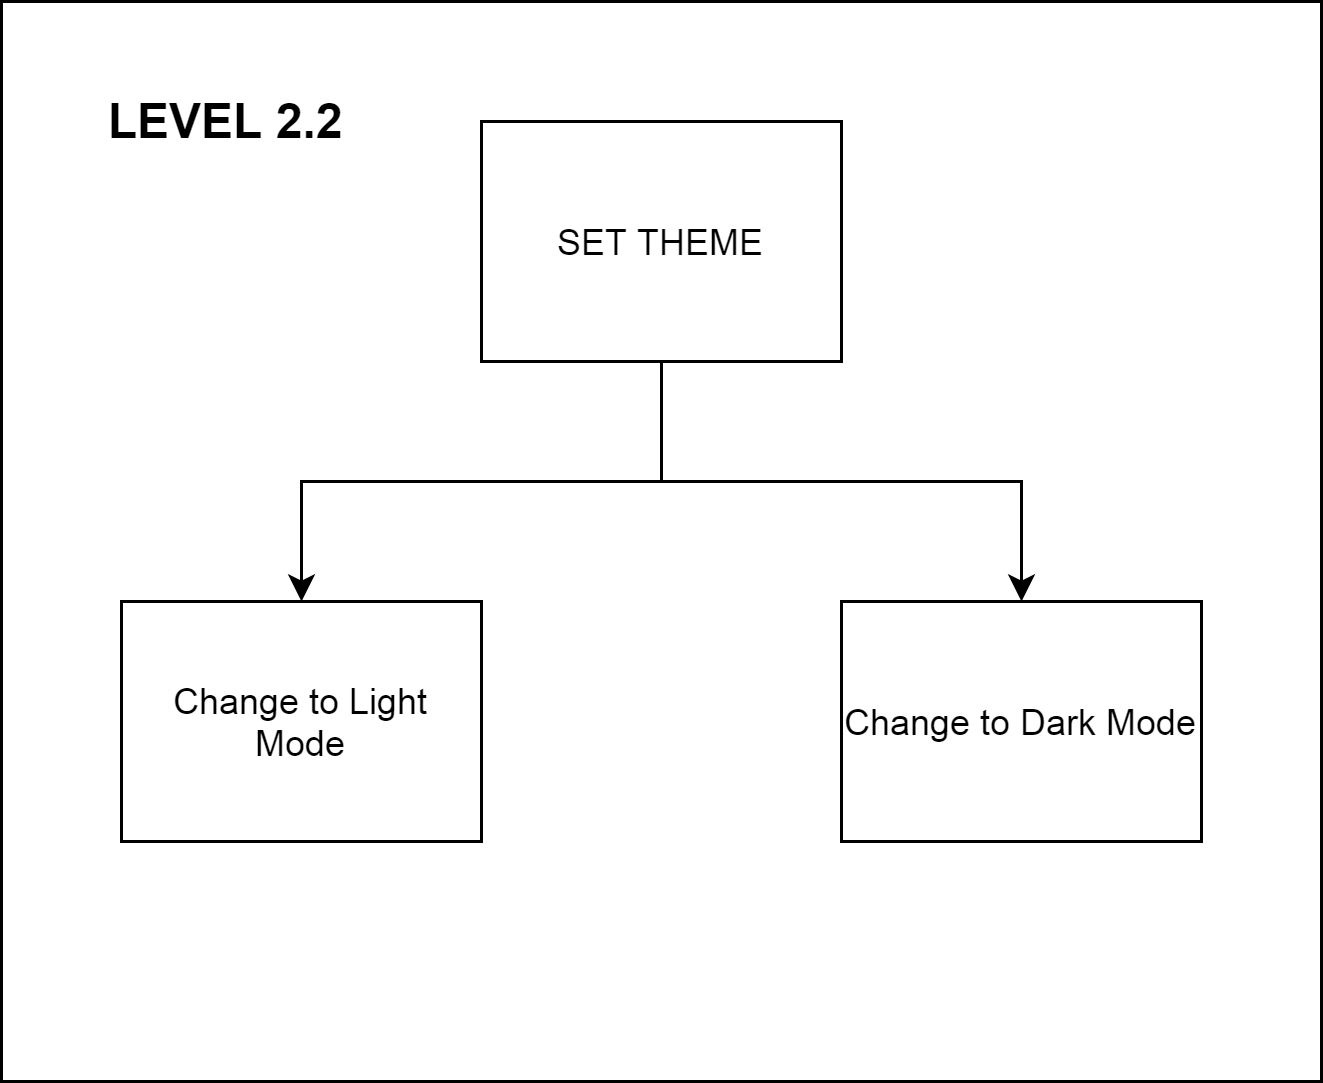

The diagram above was exported from draw.io. Its source (the exported page's mxGraphModel, read from the mxfile embedded in the PNG):
<mxGraphModel dx="3873" dy="-1570" grid="1" gridSize="10" guides="1" tooltips="1" connect="1" arrows="1" fold="1" page="1" pageScale="1" pageWidth="850" pageHeight="1100" math="0" shadow="0">
  <root>
    <mxCell id="0" />
    <mxCell id="1" parent="0" />
    <mxCell id="PKusH_Q-euZtaFJWXkb5-168" value="" style="rounded=0;whiteSpace=wrap;html=1;" vertex="1" parent="1">
      <mxGeometry x="-2080" y="2320" width="440" height="360" as="geometry" />
    </mxCell>
    <mxCell id="PKusH_Q-euZtaFJWXkb5-169" style="edgeStyle=orthogonalEdgeStyle;rounded=0;orthogonalLoop=1;jettySize=auto;html=1;exitX=0.5;exitY=1;exitDx=0;exitDy=0;" edge="1" parent="1" source="PKusH_Q-euZtaFJWXkb5-171" target="PKusH_Q-euZtaFJWXkb5-172">
      <mxGeometry relative="1" as="geometry" />
    </mxCell>
    <mxCell id="PKusH_Q-euZtaFJWXkb5-170" style="edgeStyle=orthogonalEdgeStyle;rounded=0;orthogonalLoop=1;jettySize=auto;html=1;exitX=0.5;exitY=1;exitDx=0;exitDy=0;" edge="1" parent="1" source="PKusH_Q-euZtaFJWXkb5-171" target="PKusH_Q-euZtaFJWXkb5-173">
      <mxGeometry relative="1" as="geometry" />
    </mxCell>
    <mxCell id="PKusH_Q-euZtaFJWXkb5-171" value="SET THEME" style="rounded=0;whiteSpace=wrap;html=1;" vertex="1" parent="1">
      <mxGeometry x="-1920" y="2360" width="120" height="80" as="geometry" />
    </mxCell>
    <mxCell id="PKusH_Q-euZtaFJWXkb5-172" value="Change to Light Mode" style="rounded=0;whiteSpace=wrap;html=1;" vertex="1" parent="1">
      <mxGeometry x="-2040" y="2520" width="120" height="80" as="geometry" />
    </mxCell>
    <mxCell id="PKusH_Q-euZtaFJWXkb5-173" value="Change to Dark Mode" style="rounded=0;whiteSpace=wrap;html=1;" vertex="1" parent="1">
      <mxGeometry x="-1800" y="2520" width="120" height="80" as="geometry" />
    </mxCell>
    <mxCell id="PKusH_Q-euZtaFJWXkb5-174" value="LEVEL 2.2" style="text;html=1;align=center;verticalAlign=middle;whiteSpace=wrap;rounded=0;fontSize=16;fontStyle=1" vertex="1" parent="1">
      <mxGeometry x="-2050" y="2350" width="90" height="20" as="geometry" />
    </mxCell>
  </root>
</mxGraphModel>